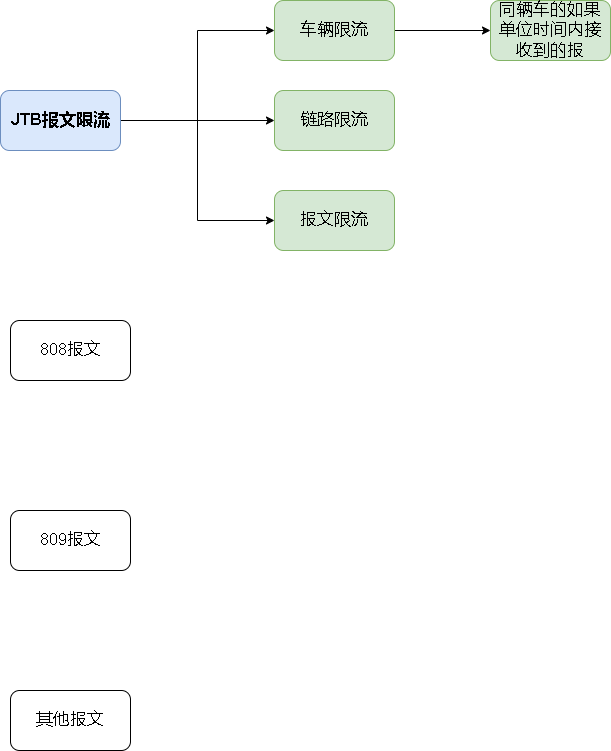

The diagram above was exported from draw.io. Its source (the exported page's mxGraphModel, read from the mxfile embedded in the PNG):
<mxGraphModel dx="1422" dy="754" grid="1" gridSize="10" guides="1" tooltips="1" connect="1" arrows="1" fold="1" page="1" pageScale="1" pageWidth="827" pageHeight="1169" math="0" shadow="0">
  <root>
    <mxCell id="0" />
    <mxCell id="1" parent="0" />
    <mxCell id="fMUKml5RnItikVMqAqGf-10" style="edgeStyle=orthogonalEdgeStyle;rounded=0;orthogonalLoop=1;jettySize=auto;html=1;entryX=0;entryY=0.5;entryDx=0;entryDy=0;fontSize=17;" edge="1" parent="1" source="fMUKml5RnItikVMqAqGf-1" target="fMUKml5RnItikVMqAqGf-7">
      <mxGeometry relative="1" as="geometry" />
    </mxCell>
    <mxCell id="fMUKml5RnItikVMqAqGf-12" style="edgeStyle=orthogonalEdgeStyle;rounded=0;orthogonalLoop=1;jettySize=auto;html=1;entryX=0;entryY=0.5;entryDx=0;entryDy=0;fontSize=17;" edge="1" parent="1" source="fMUKml5RnItikVMqAqGf-1" target="fMUKml5RnItikVMqAqGf-8">
      <mxGeometry relative="1" as="geometry" />
    </mxCell>
    <mxCell id="fMUKml5RnItikVMqAqGf-13" style="edgeStyle=orthogonalEdgeStyle;rounded=0;orthogonalLoop=1;jettySize=auto;html=1;entryX=0;entryY=0.5;entryDx=0;entryDy=0;fontSize=17;" edge="1" parent="1" source="fMUKml5RnItikVMqAqGf-1" target="fMUKml5RnItikVMqAqGf-9">
      <mxGeometry relative="1" as="geometry" />
    </mxCell>
    <mxCell id="fMUKml5RnItikVMqAqGf-1" value="&lt;b&gt;&lt;font style=&quot;font-size: 17px;&quot;&gt;JTB报文限流&lt;/font&gt;&lt;/b&gt;" style="rounded=1;whiteSpace=wrap;html=1;fillColor=#dae8fc;strokeColor=#6c8ebf;" vertex="1" parent="1">
      <mxGeometry x="80" y="170" width="120" height="60" as="geometry" />
    </mxCell>
    <mxCell id="fMUKml5RnItikVMqAqGf-2" value="808报文" style="rounded=1;whiteSpace=wrap;html=1;fontSize=17;" vertex="1" parent="1">
      <mxGeometry x="90" y="400" width="120" height="60" as="geometry" />
    </mxCell>
    <mxCell id="fMUKml5RnItikVMqAqGf-3" value="809报文" style="rounded=1;whiteSpace=wrap;html=1;fontSize=17;" vertex="1" parent="1">
      <mxGeometry x="90" y="590" width="120" height="60" as="geometry" />
    </mxCell>
    <mxCell id="fMUKml5RnItikVMqAqGf-4" value="其他报文" style="rounded=1;whiteSpace=wrap;html=1;fontSize=17;" vertex="1" parent="1">
      <mxGeometry x="90" y="770" width="120" height="60" as="geometry" />
    </mxCell>
    <mxCell id="fMUKml5RnItikVMqAqGf-14" style="edgeStyle=orthogonalEdgeStyle;rounded=0;orthogonalLoop=1;jettySize=auto;html=1;fontSize=17;entryX=0;entryY=0.5;entryDx=0;entryDy=0;" edge="1" parent="1" source="fMUKml5RnItikVMqAqGf-7" target="fMUKml5RnItikVMqAqGf-15">
      <mxGeometry relative="1" as="geometry">
        <mxPoint x="620" y="110" as="targetPoint" />
      </mxGeometry>
    </mxCell>
    <mxCell id="fMUKml5RnItikVMqAqGf-7" value="车辆限流" style="rounded=1;whiteSpace=wrap;html=1;fontSize=17;fillColor=#d5e8d4;strokeColor=#82b366;" vertex="1" parent="1">
      <mxGeometry x="354" y="80" width="120" height="60" as="geometry" />
    </mxCell>
    <mxCell id="fMUKml5RnItikVMqAqGf-8" value="链路限流" style="rounded=1;whiteSpace=wrap;html=1;fontSize=17;fillColor=#d5e8d4;strokeColor=#82b366;" vertex="1" parent="1">
      <mxGeometry x="354" y="170" width="120" height="60" as="geometry" />
    </mxCell>
    <mxCell id="fMUKml5RnItikVMqAqGf-9" value="报文限流" style="rounded=1;whiteSpace=wrap;html=1;fontSize=17;fillColor=#d5e8d4;strokeColor=#82b366;" vertex="1" parent="1">
      <mxGeometry x="354" y="270" width="120" height="60" as="geometry" />
    </mxCell>
    <mxCell id="fMUKml5RnItikVMqAqGf-15" value="同辆车的如果单位时间内接收到的报" style="rounded=1;whiteSpace=wrap;html=1;fontSize=17;fillColor=#d5e8d4;strokeColor=#82b366;" vertex="1" parent="1">
      <mxGeometry x="570" y="80" width="120" height="60" as="geometry" />
    </mxCell>
  </root>
</mxGraphModel>